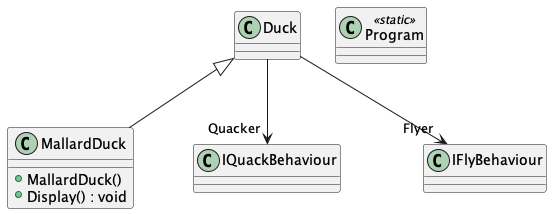

The diagram above was rendered by PlantUML. Its source (embedded in the PNG):
@startuml
class Duck {
}
class MallardDuck {
    + MallardDuck()
    + Display() : void
}
class Program <<static>> {
}
Duck --> "Quacker" IQuackBehaviour
Duck --> "Flyer" IFlyBehaviour
Duck <|-- MallardDuck
@enduml